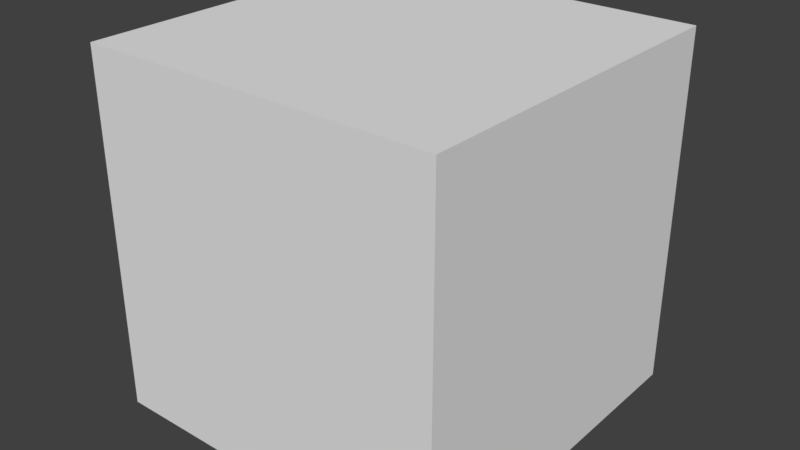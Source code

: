 # Source: Testroom.blend  (saved by Blender 2.78.0; exported with 4.5.12 LTS)
import bpy
from mathutils import Matrix  # noqa: F401  (used for matrix-valued properties, if any)

bpy.ops.wm.read_factory_settings(use_empty=True)
scene = bpy.context.scene
scene.name = 'Scene'

# ---- collections
col_collection_1 = bpy.data.collections.new('Collection 1'); scene.collection.children.link(col_collection_1)

# ---- world
world_world = bpy.data.worlds.new('World'); scene.world = world_world
world_world.color = (0.05088, 0.05088, 0.05088)
world_world.use_sun_shadow = False
world_world.sun_shadow_jitter_overblur = 0.0
world_world.cycles.sampling_method = 'MANUAL'

# ---- meshes
me_cube_001 = bpy.data.meshes.new('Cube.001')
me_cube_001.from_pydata([(-10.21, -10.21, -10.21), (-10.21, -10.21, 10.21), (-10.21, 10.21, -10.21), (-10.21, 10.21, 10.21), (10.21, -10.21, -10.21), (10.21, -10.21, 10.21), (10.21, 10.21, -10.21), (10.21, 10.21, 10.21)], [], [(0, 2, 3, 1), (2, 6, 7, 3), (6, 4, 5, 7), (4, 0, 1, 5), (2, 0, 4, 6), (7, 5, 1, 3)])
me_cube_001.use_remesh_preserve_volume = False
me_cube_001.use_remesh_preserve_attributes = False
me_cube_001.use_mirror_vertex_groups = False
me_cube_001.update()

# ---- objects
ob_cube = bpy.data.objects.new('Cube', me_cube_001)

# ---- transforms, parenting, visibility, modifiers, constraints
ob_cube.location = (0.0, 0.0, 0.0)
ob_cube.lineart.crease_threshold = 0.0

# ---- collection membership
col_collection_1.objects.link(ob_cube)

# ---- scene / render settings (as saved in the file)
scene.frame_start = 1; scene.frame_end = 250; scene.frame_set(1)
scene.render.engine = 'BLENDER_EEVEE_NEXT'
scene.render.resolution_percentage = 50
scene.render.dither_intensity = 0.0
scene.cycles.use_denoising = False
scene.cycles.samples = 128
scene.cycles.sampling_pattern = 'TABULATED_SOBOL'
scene.cycles.light_sampling_threshold = 0.0
scene.cycles.use_adaptive_sampling = False
scene.cycles.use_light_tree = False
scene.cycles.blur_glossy = 0.0
scene.cycles.sample_clamp_indirect = 0.0
scene.view_settings.view_transform = 'Standard'
bpy.context.view_layer.update()

# ---- added for rendering (the .blend has no active camera and no usable light): camera, sun
cam_auto = bpy.data.cameras.new('AutoCamera')
cam_auto.lens = 50.0
cam_auto.sensor_width = 36.0
cam_auto.clip_end = 1000.0
ob_auto_camera = bpy.data.objects.new('AutoCamera', cam_auto)
scene.collection.objects.link(ob_auto_camera)
ob_auto_camera.location = (32.7114, -39.2536, 26.1691)
ob_auto_camera.rotation_euler = (1.09748, -7.21219e-08, 0.694738)
scene.camera = ob_auto_camera
light_auto_sun = bpy.data.lights.new('AutoSun', 'SUN')
light_auto_sun.energy = 3.0
light_auto_sun.angle = 0.0523599
ob_auto_sun = bpy.data.objects.new('AutoSun', light_auto_sun)
scene.collection.objects.link(ob_auto_sun)
ob_auto_sun.rotation_euler = (0.872665, 0.174533, 0.523599)
bpy.context.view_layer.update()
